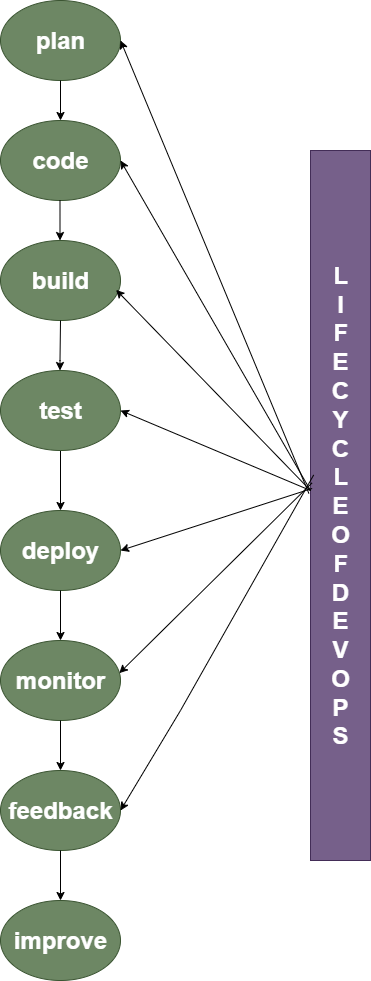

The diagram above was exported from draw.io. Its source (the exported page's mxGraphModel, read from the mxfile embedded in the PNG):
<mxGraphModel dx="1042" dy="596" grid="1" gridSize="10" guides="1" tooltips="1" connect="1" arrows="1" fold="1" page="1" pageScale="1" pageWidth="827" pageHeight="1169" background="#ffffff" math="0" shadow="0">
  <root>
    <mxCell id="0" />
    <mxCell id="1" parent="0" />
    <mxCell id="akMwi0snunkYe19MkOb6-1" value="&lt;h1&gt;plan&lt;/h1&gt;" style="ellipse;whiteSpace=wrap;html=1;fillColor=#6d8764;fontColor=#ffffff;strokeColor=#3A5431;" vertex="1" parent="1">
      <mxGeometry x="320" y="110" width="120" height="80" as="geometry" />
    </mxCell>
    <mxCell id="akMwi0snunkYe19MkOb6-2" value="&lt;h1&gt;code&lt;/h1&gt;" style="ellipse;whiteSpace=wrap;html=1;fillColor=#6d8764;fontColor=#ffffff;strokeColor=#3A5431;" vertex="1" parent="1">
      <mxGeometry x="320" y="230" width="120" height="80" as="geometry" />
    </mxCell>
    <mxCell id="akMwi0snunkYe19MkOb6-3" value="&lt;h1&gt;build&lt;/h1&gt;" style="ellipse;whiteSpace=wrap;html=1;fillColor=#6d8764;fontColor=#ffffff;strokeColor=#3A5431;" vertex="1" parent="1">
      <mxGeometry x="320" y="350" width="120" height="80" as="geometry" />
    </mxCell>
    <mxCell id="akMwi0snunkYe19MkOb6-19" value="" style="edgeStyle=orthogonalEdgeStyle;rounded=0;orthogonalLoop=1;jettySize=auto;html=1;" edge="1" parent="1" source="akMwi0snunkYe19MkOb6-4" target="akMwi0snunkYe19MkOb6-5">
      <mxGeometry relative="1" as="geometry" />
    </mxCell>
    <mxCell id="akMwi0snunkYe19MkOb6-4" value="&lt;h1&gt;test&lt;/h1&gt;" style="ellipse;whiteSpace=wrap;html=1;fillColor=#6d8764;fontColor=#ffffff;strokeColor=#3A5431;" vertex="1" parent="1">
      <mxGeometry x="320" y="480" width="120" height="80" as="geometry" />
    </mxCell>
    <mxCell id="akMwi0snunkYe19MkOb6-5" value="&lt;h1&gt;deploy&lt;/h1&gt;" style="ellipse;whiteSpace=wrap;html=1;fillColor=#6d8764;fontColor=#ffffff;strokeColor=#3A5431;" vertex="1" parent="1">
      <mxGeometry x="320" y="620" width="120" height="80" as="geometry" />
    </mxCell>
    <mxCell id="akMwi0snunkYe19MkOb6-6" value="&lt;h1&gt;monitor&lt;/h1&gt;" style="ellipse;whiteSpace=wrap;html=1;fillColor=#6d8764;fontColor=#ffffff;strokeColor=#3A5431;" vertex="1" parent="1">
      <mxGeometry x="320" y="750" width="120" height="80" as="geometry" />
    </mxCell>
    <mxCell id="akMwi0snunkYe19MkOb6-7" value="&lt;h1&gt;feedback&lt;/h1&gt;" style="ellipse;whiteSpace=wrap;html=1;fillColor=#6d8764;fontColor=#ffffff;strokeColor=#3A5431;" vertex="1" parent="1">
      <mxGeometry x="320" y="880" width="120" height="80" as="geometry" />
    </mxCell>
    <mxCell id="akMwi0snunkYe19MkOb6-11" value="" style="endArrow=classic;html=1;rounded=0;exitX=0.5;exitY=1;exitDx=0;exitDy=0;entryX=0.5;entryY=0;entryDx=0;entryDy=0;" edge="1" parent="1" source="akMwi0snunkYe19MkOb6-1" target="akMwi0snunkYe19MkOb6-2">
      <mxGeometry width="50" height="50" relative="1" as="geometry">
        <mxPoint x="390" y="240" as="sourcePoint" />
        <mxPoint x="440" y="190" as="targetPoint" />
      </mxGeometry>
    </mxCell>
    <mxCell id="akMwi0snunkYe19MkOb6-16" value="" style="endArrow=classic;html=1;rounded=0;exitX=0.5;exitY=1;exitDx=0;exitDy=0;entryX=0.5;entryY=0;entryDx=0;entryDy=0;" edge="1" parent="1">
      <mxGeometry width="50" height="50" relative="1" as="geometry">
        <mxPoint x="379.5" y="310" as="sourcePoint" />
        <mxPoint x="379.5" y="350" as="targetPoint" />
      </mxGeometry>
    </mxCell>
    <mxCell id="akMwi0snunkYe19MkOb6-17" value="" style="endArrow=classic;html=1;rounded=0;exitX=0.5;exitY=1;exitDx=0;exitDy=0;entryX=0.5;entryY=0;entryDx=0;entryDy=0;" edge="1" parent="1" source="akMwi0snunkYe19MkOb6-3">
      <mxGeometry width="50" height="50" relative="1" as="geometry">
        <mxPoint x="379.5" y="440" as="sourcePoint" />
        <mxPoint x="379.5" y="480" as="targetPoint" />
        <Array as="points">
          <mxPoint x="379.5" y="470" />
        </Array>
      </mxGeometry>
    </mxCell>
    <mxCell id="akMwi0snunkYe19MkOb6-22" value="" style="endArrow=classic;html=1;rounded=0;entryX=0.5;entryY=0;entryDx=0;entryDy=0;exitX=0.5;exitY=1;exitDx=0;exitDy=0;" edge="1" parent="1" source="akMwi0snunkYe19MkOb6-5" target="akMwi0snunkYe19MkOb6-6">
      <mxGeometry width="50" height="50" relative="1" as="geometry">
        <mxPoint x="390" y="720" as="sourcePoint" />
        <mxPoint x="430" y="770" as="targetPoint" />
      </mxGeometry>
    </mxCell>
    <mxCell id="akMwi0snunkYe19MkOb6-26" value="" style="endArrow=classic;html=1;rounded=0;entryX=0.5;entryY=0;entryDx=0;entryDy=0;exitX=0.5;exitY=1;exitDx=0;exitDy=0;exitPerimeter=0;" edge="1" parent="1" source="akMwi0snunkYe19MkOb6-6" target="akMwi0snunkYe19MkOb6-7">
      <mxGeometry width="50" height="50" relative="1" as="geometry">
        <mxPoint x="550" y="840" as="sourcePoint" />
        <mxPoint x="550" y="870" as="targetPoint" />
      </mxGeometry>
    </mxCell>
    <mxCell id="akMwi0snunkYe19MkOb6-28" value="" style="endArrow=classic;html=1;rounded=0;exitX=0.5;exitY=1;exitDx=0;exitDy=0;" edge="1" parent="1" source="akMwi0snunkYe19MkOb6-7">
      <mxGeometry width="50" height="50" relative="1" as="geometry">
        <mxPoint x="380" y="970" as="sourcePoint" />
        <mxPoint x="380" y="1010" as="targetPoint" />
      </mxGeometry>
    </mxCell>
    <mxCell id="akMwi0snunkYe19MkOb6-29" value="&lt;h1&gt;improve&lt;/h1&gt;" style="ellipse;whiteSpace=wrap;html=1;fillColor=#6d8764;fontColor=#ffffff;strokeColor=#3A5431;" vertex="1" parent="1">
      <mxGeometry x="320" y="1010" width="120" height="80" as="geometry" />
    </mxCell>
    <mxCell id="akMwi0snunkYe19MkOb6-31" style="edgeStyle=orthogonalEdgeStyle;rounded=0;orthogonalLoop=1;jettySize=auto;html=1;" edge="1" parent="1">
      <mxGeometry relative="1" as="geometry">
        <mxPoint x="635" y="920" as="targetPoint" />
        <mxPoint x="635" y="870" as="sourcePoint" />
        <Array as="points">
          <mxPoint x="635" y="910" />
          <mxPoint x="636" y="910" />
        </Array>
      </mxGeometry>
    </mxCell>
    <mxCell id="akMwi0snunkYe19MkOb6-33" value="&lt;h1&gt;L&lt;br&gt;I&lt;br&gt;F&lt;br&gt;E&lt;br&gt;C&lt;br&gt;Y&lt;br&gt;C&lt;br&gt;L&lt;br&gt;E&lt;br&gt;O&lt;br&gt;F&lt;br&gt;D&lt;br&gt;E&lt;br&gt;V&lt;br&gt;O&lt;br&gt;P&lt;br&gt;S&lt;/h1&gt;" style="rounded=0;whiteSpace=wrap;html=1;direction=south;fillColor=#76608a;fontColor=#ffffff;strokeColor=#432D57;" vertex="1" parent="1">
      <mxGeometry x="630" y="260" width="60" height="710" as="geometry" />
    </mxCell>
    <mxCell id="akMwi0snunkYe19MkOb6-38" value="" style="endArrow=classic;html=1;rounded=0;entryX=1;entryY=0.5;entryDx=0;entryDy=0;exitX=0.457;exitY=0.947;exitDx=0;exitDy=0;exitPerimeter=0;" edge="1" parent="1" source="akMwi0snunkYe19MkOb6-33" target="akMwi0snunkYe19MkOb6-7">
      <mxGeometry width="50" height="50" relative="1" as="geometry">
        <mxPoint x="630" y="690" as="sourcePoint" />
        <mxPoint x="680" y="640" as="targetPoint" />
        <Array as="points">
          <mxPoint x="500" y="820" />
        </Array>
      </mxGeometry>
    </mxCell>
    <mxCell id="akMwi0snunkYe19MkOb6-39" value="" style="endArrow=classic;html=1;rounded=0;entryX=0.99;entryY=0.408;entryDx=0;entryDy=0;entryPerimeter=0;exitX=0.468;exitY=0.973;exitDx=0;exitDy=0;exitPerimeter=0;" edge="1" parent="1" source="akMwi0snunkYe19MkOb6-33" target="akMwi0snunkYe19MkOb6-6">
      <mxGeometry width="50" height="50" relative="1" as="geometry">
        <mxPoint x="630" y="690" as="sourcePoint" />
        <mxPoint x="680" y="640" as="targetPoint" />
      </mxGeometry>
    </mxCell>
    <mxCell id="akMwi0snunkYe19MkOb6-40" value="" style="endArrow=classic;html=1;rounded=0;entryX=1;entryY=0.5;entryDx=0;entryDy=0;exitX=0.476;exitY=0.973;exitDx=0;exitDy=0;exitPerimeter=0;" edge="1" parent="1" source="akMwi0snunkYe19MkOb6-33" target="akMwi0snunkYe19MkOb6-5">
      <mxGeometry width="50" height="50" relative="1" as="geometry">
        <mxPoint x="630" y="690" as="sourcePoint" />
        <mxPoint x="680" y="640" as="targetPoint" />
      </mxGeometry>
    </mxCell>
    <mxCell id="akMwi0snunkYe19MkOb6-41" value="" style="endArrow=classic;html=1;rounded=0;entryX=1;entryY=0.5;entryDx=0;entryDy=0;" edge="1" parent="1" target="akMwi0snunkYe19MkOb6-4">
      <mxGeometry width="50" height="50" relative="1" as="geometry">
        <mxPoint x="630" y="600" as="sourcePoint" />
        <mxPoint x="680" y="640" as="targetPoint" />
      </mxGeometry>
    </mxCell>
    <mxCell id="akMwi0snunkYe19MkOb6-42" value="" style="endArrow=classic;html=1;rounded=0;entryX=0.963;entryY=0.617;entryDx=0;entryDy=0;entryPerimeter=0;" edge="1" parent="1" target="akMwi0snunkYe19MkOb6-3">
      <mxGeometry width="50" height="50" relative="1" as="geometry">
        <mxPoint x="630" y="600" as="sourcePoint" />
        <mxPoint x="680" y="540" as="targetPoint" />
      </mxGeometry>
    </mxCell>
    <mxCell id="akMwi0snunkYe19MkOb6-43" value="" style="endArrow=classic;html=1;rounded=0;entryX=1;entryY=0.5;entryDx=0;entryDy=0;" edge="1" parent="1" target="akMwi0snunkYe19MkOb6-2">
      <mxGeometry width="50" height="50" relative="1" as="geometry">
        <mxPoint x="630" y="600" as="sourcePoint" />
        <mxPoint x="680" y="440" as="targetPoint" />
      </mxGeometry>
    </mxCell>
    <mxCell id="akMwi0snunkYe19MkOb6-44" value="" style="endArrow=classic;html=1;rounded=0;entryX=1;entryY=0.5;entryDx=0;entryDy=0;exitX=0.483;exitY=1.027;exitDx=0;exitDy=0;exitPerimeter=0;" edge="1" parent="1" source="akMwi0snunkYe19MkOb6-33" target="akMwi0snunkYe19MkOb6-1">
      <mxGeometry width="50" height="50" relative="1" as="geometry">
        <mxPoint x="630" y="490" as="sourcePoint" />
        <mxPoint x="680" y="440" as="targetPoint" />
      </mxGeometry>
    </mxCell>
  </root>
</mxGraphModel>